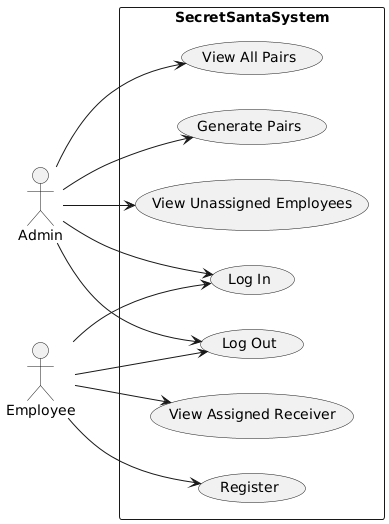

The diagram above was rendered by PlantUML. Its source (embedded in the PNG):
@startuml
left to right direction
actor Admin
actor Employee

rectangle SecretSantaSystem {
  Admin --> (Log In)
  Admin --> (Log Out)
  Admin --> (Generate Pairs)
  Admin --> (View All Pairs)
  Admin --> (View Unassigned Employees)

  Employee --> (Register)
  Employee --> (Log In)
  Employee --> (Log Out)
  Employee --> (View Assigned Receiver)
}
@enduml